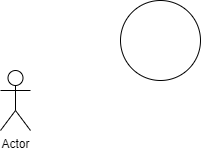

The diagram above was exported from draw.io. Its source (the exported page's mxGraphModel, read from the mxfile embedded in the PNG):
<mxGraphModel dx="1139" dy="849" grid="1" gridSize="10" guides="1" tooltips="1" connect="1" arrows="1" fold="1" page="1" pageScale="1" pageWidth="827" pageHeight="1169" math="0" shadow="0">
  <root>
    <mxCell id="0" />
    <mxCell id="1" parent="0" />
    <mxCell id="2" value="Actor" style="shape=umlActor;verticalLabelPosition=bottom;verticalAlign=top;html=1;outlineConnect=0;" vertex="1" parent="1">
      <mxGeometry x="70" y="250" width="30" height="60" as="geometry" />
    </mxCell>
    <mxCell id="3" value="" style="ellipse;whiteSpace=wrap;html=1;aspect=fixed;" vertex="1" parent="1">
      <mxGeometry x="190" y="180" width="80" height="80" as="geometry" />
    </mxCell>
  </root>
</mxGraphModel>